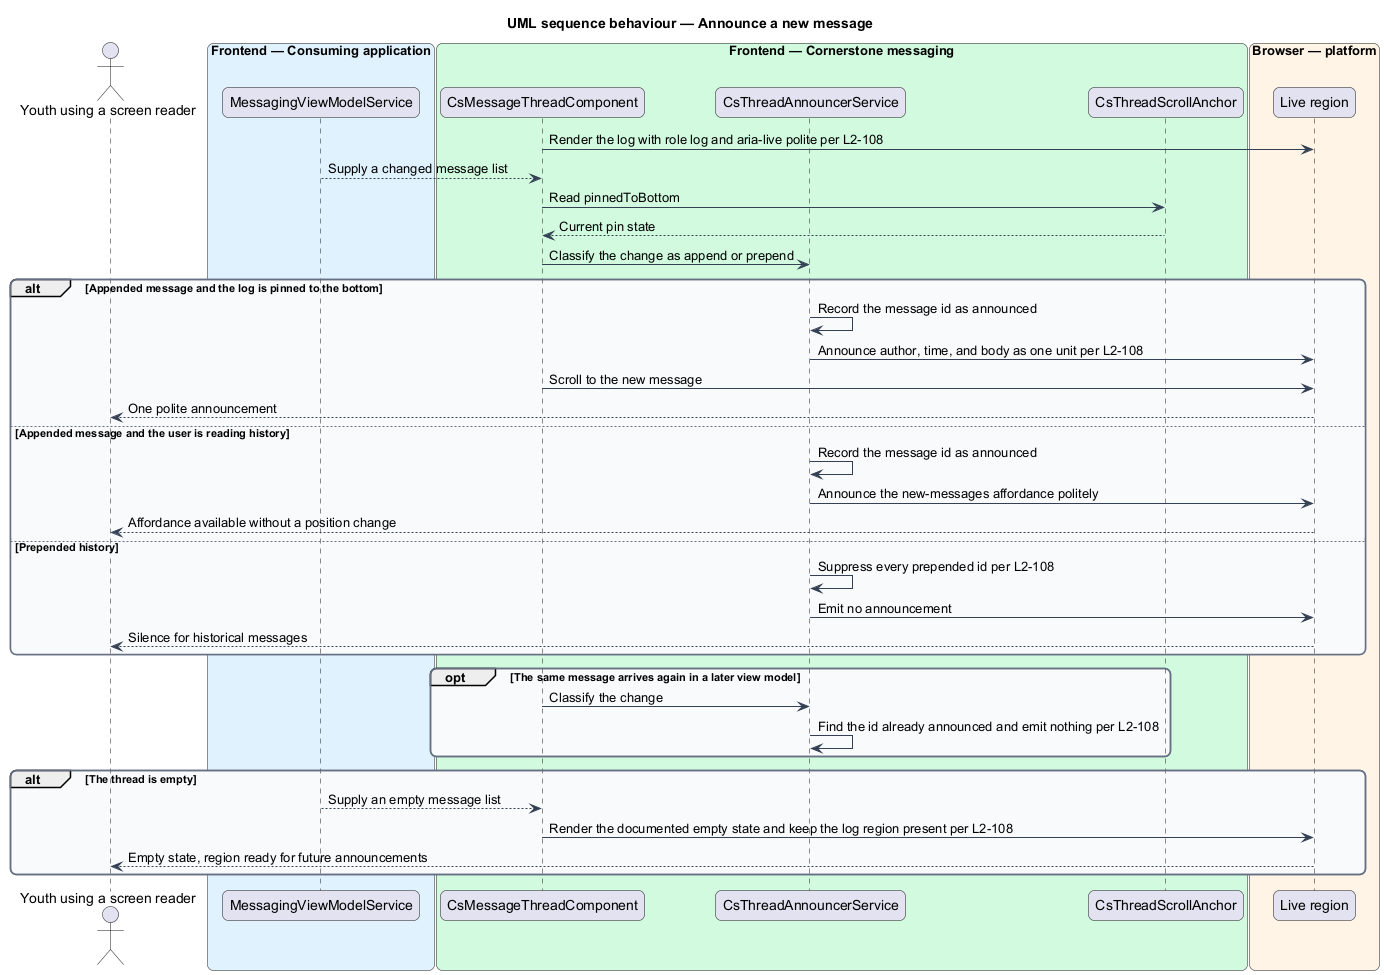

The diagram above was rendered by PlantUML. Its source (embedded in the PNG):
@startuml
title UML sequence behaviour — Announce a new message
skinparam backgroundColor #FFFFFF
skinparam shadowing false
skinparam roundcorner 12
skinparam defaultFontName Arial
skinparam ArrowColor #344054
skinparam rectangle {
  BorderColor #344054
  FontColor #101828
}
skinparam package {
  BorderColor #667085
  FontColor #101828
  BackgroundColor #F9FAFB
}
actor "Youth using a screen reader" as user
box "Frontend — Consuming application" #E0F2FE
  participant "MessagingViewModelService" as vm
end box
box "Frontend — Cornerstone messaging" #D1FADF
  participant "CsMessageThreadComponent" as thread
  participant "CsThreadAnnouncerService" as announcer
  participant "CsThreadScrollAnchor" as anchor
end box
box "Browser — platform" #FFF4E5
  participant "Live region" as browser
end box

thread -> browser : Render the log with role log and aria-live polite per L2-108
vm --> thread : Supply a changed message list
thread -> anchor : Read pinnedToBottom
anchor --> thread : Current pin state
thread -> announcer : Classify the change as append or prepend

alt Appended message and the log is pinned to the bottom
  announcer -> announcer : Record the message id as announced
  announcer -> browser : Announce author, time, and body as one unit per L2-108
  thread -> browser : Scroll to the new message
  browser --> user : One polite announcement
else Appended message and the user is reading history
  announcer -> announcer : Record the message id as announced
  announcer -> browser : Announce the new-messages affordance politely
  browser --> user : Affordance available without a position change
else Prepended history
  announcer -> announcer : Suppress every prepended id per L2-108
  announcer -> browser : Emit no announcement
  browser --> user : Silence for historical messages
end

opt The same message arrives again in a later view model
  thread -> announcer : Classify the change
  announcer -> announcer : Find the id already announced and emit nothing per L2-108
end

alt The thread is empty
  vm --> thread : Supply an empty message list
  thread -> browser : Render the documented empty state and keep the log region present per L2-108
  browser --> user : Empty state, region ready for future announcements
end
@enduml